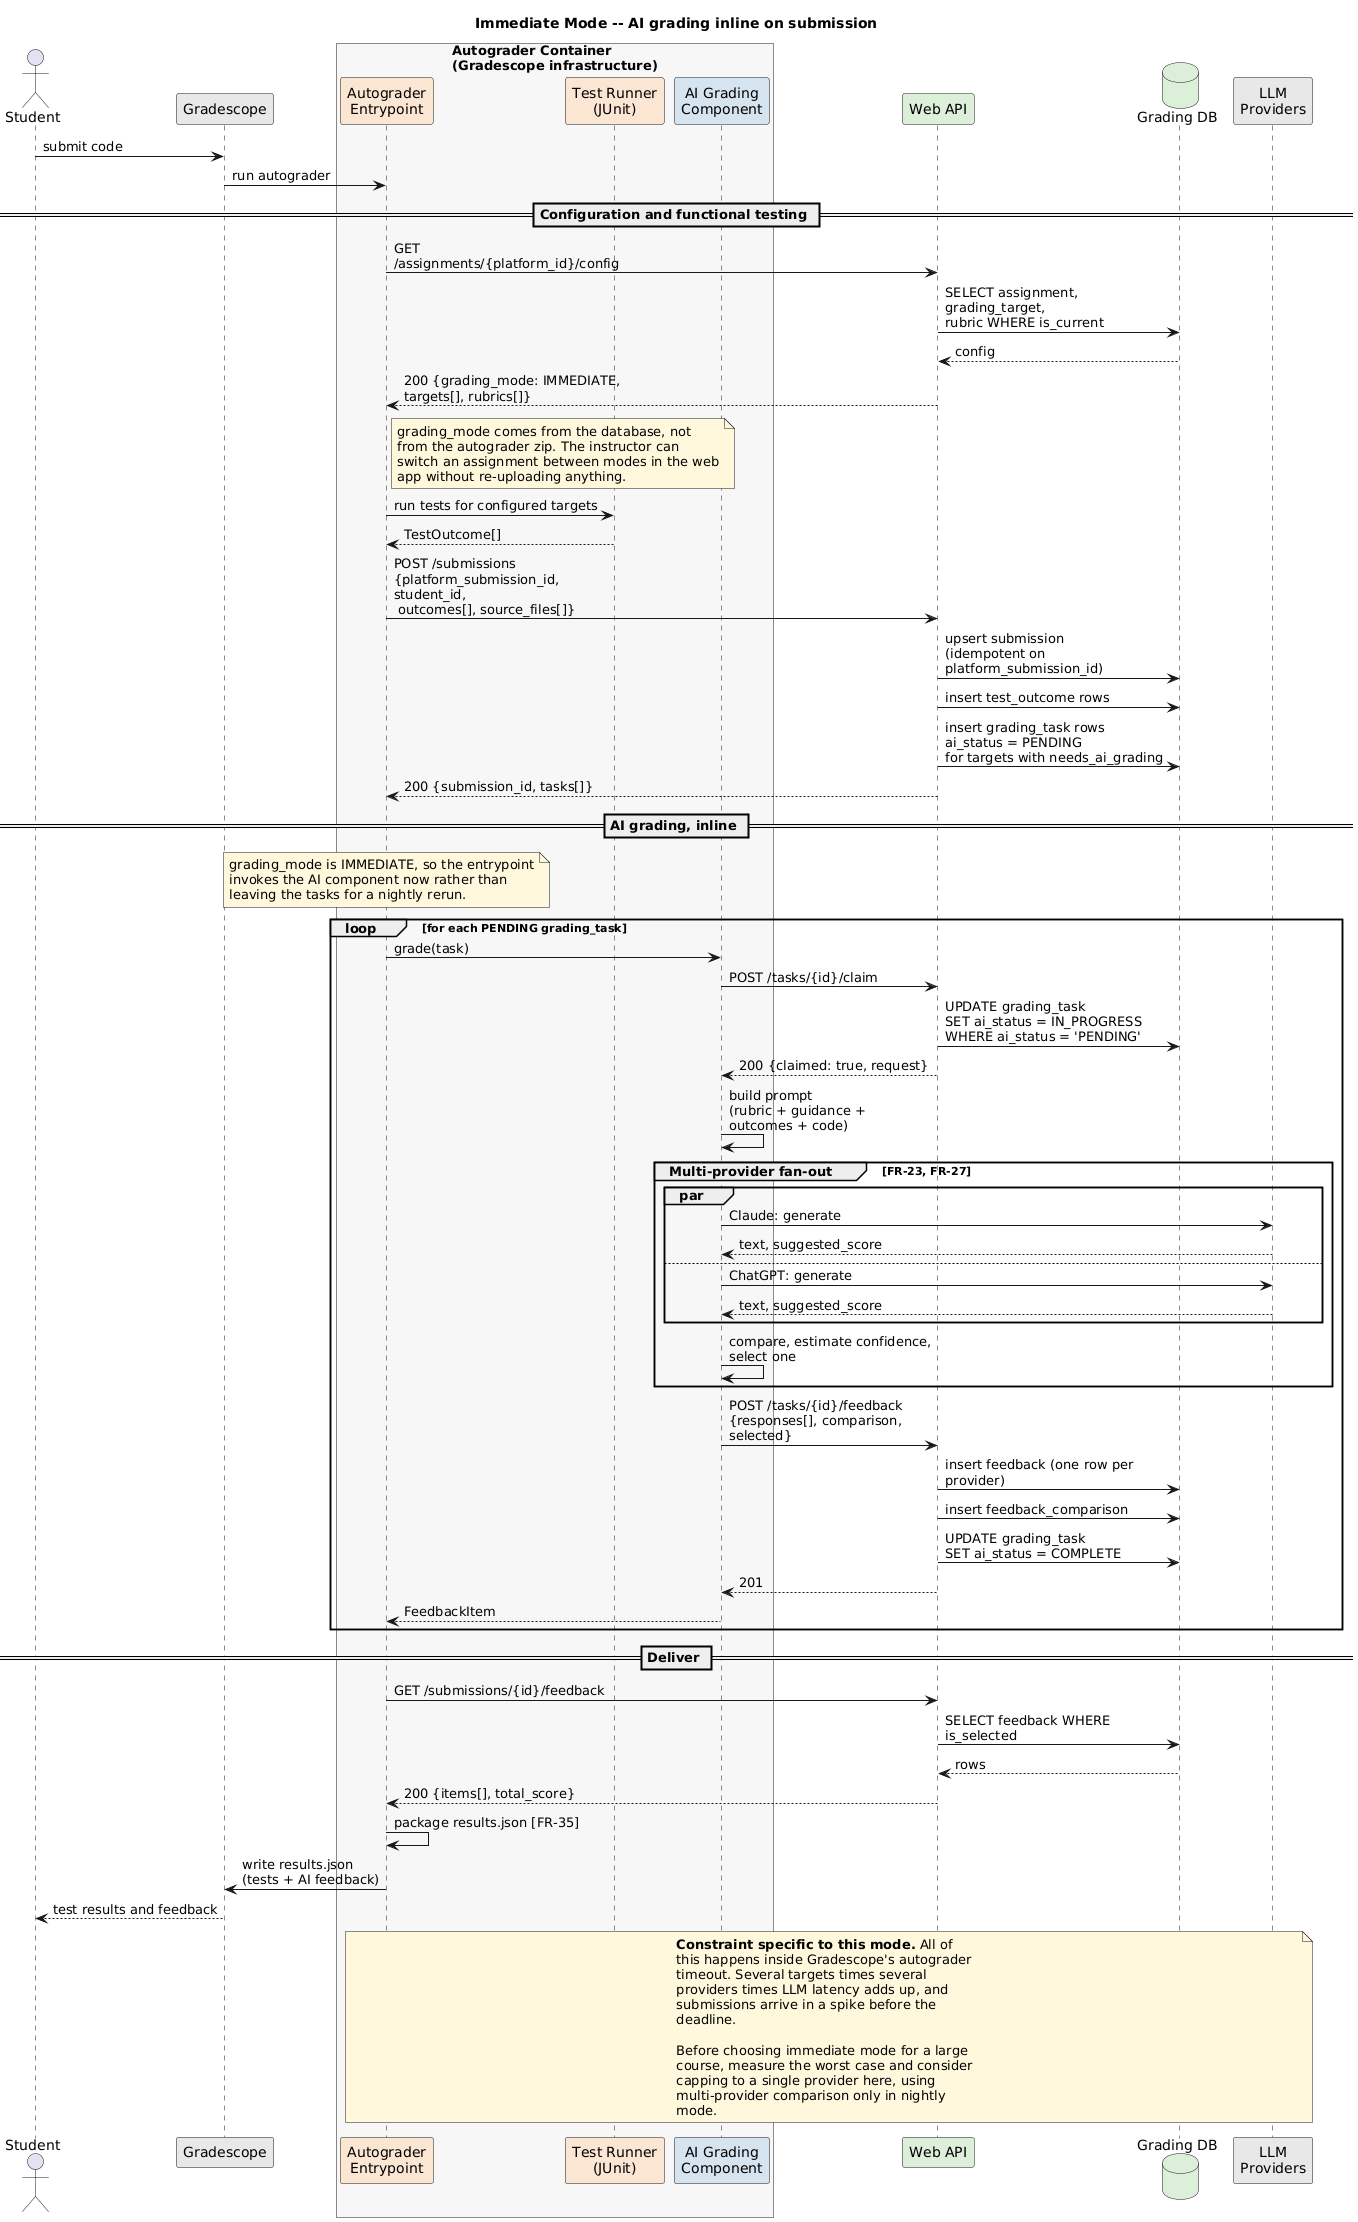

The diagram above was rendered by PlantUML. Its source (embedded in the PNG):
@startuml 03-sequence-immediate
' =====================================================================
' Immediate mode: AI grading runs inline, on student submission.
' Traces to: FR-19..FR-28, FR-32..FR-36
'
' One pass. The student gets test results and AI feedback together.
' No nightly job is involved at all.
' =====================================================================

title Immediate Mode -- AI grading inline on submission

skinparam shadowing false
skinparam defaultFontName Helvetica
skinparam sequenceMessageAlign left
skinparam maxMessageSize 220

actor Student as stud
participant "Gradescope" as gs #E8E8E8
box "Autograder Container\n(Gradescope infrastructure)" #F7F7F7
  participant "Autograder\nEntrypoint" as ag #FBE6D4
  participant "Test Runner\n(JUnit)" as junit #FBE6D4
  participant "AI Grading\nComponent" as ai #D6E4F0
end box
participant "Web API" as api #DCEFD9
database "Grading DB" as db #DCEFD9
participant "LLM\nProviders" as llm #E8E8E8

stud -> gs : submit code
gs -> ag : run autograder

== Configuration and functional testing ==

ag -> api : GET /assignments/{platform_id}/config
api -> db : SELECT assignment, grading_target,\nrubric WHERE is_current
db --> api : config
api --> ag : 200 {grading_mode: IMMEDIATE,\ntargets[], rubrics[]}

note right of ag #FFF8DC
  grading_mode comes from the database, not
  from the autograder zip. The instructor can
  switch an assignment between modes in the web
  app without re-uploading anything.
end note

ag -> junit : run tests for configured targets
junit --> ag : TestOutcome[]

ag -> api : POST /submissions\n{platform_submission_id, student_id,\n outcomes[], source_files[]}
api -> db : upsert submission\n(idempotent on platform_submission_id)
api -> db : insert test_outcome rows
api -> db : insert grading_task rows\nai_status = PENDING\nfor targets with needs_ai_grading
api --> ag : 200 {submission_id, tasks[]}

== AI grading, inline ==

note over ag #FFF8DC
  grading_mode is IMMEDIATE, so the entrypoint
  invokes the AI component now rather than
  leaving the tasks for a nightly rerun.
end note

loop for each PENDING grading_task
  ag -> ai : grade(task)
  ai -> api : POST /tasks/{id}/claim
  api -> db : UPDATE grading_task\nSET ai_status = IN_PROGRESS\nWHERE ai_status = 'PENDING'
  api --> ai : 200 {claimed: true, request}

  ai -> ai : build prompt\n(rubric + guidance +\noutcomes + code)

  group Multi-provider fan-out [FR-23, FR-27]
    par
      ai -> llm : Claude: generate
      llm --> ai : text, suggested_score
    else
      ai -> llm : ChatGPT: generate
      llm --> ai : text, suggested_score
    end
    ai -> ai : compare, estimate confidence,\nselect one
  end

  ai -> api : POST /tasks/{id}/feedback\n{responses[], comparison, selected}
  api -> db : insert feedback (one row per provider)
  api -> db : insert feedback_comparison
  api -> db : UPDATE grading_task\nSET ai_status = COMPLETE
  api --> ai : 201
  ai --> ag : FeedbackItem
end

== Deliver ==

ag -> api : GET /submissions/{id}/feedback
api -> db : SELECT feedback WHERE is_selected
db --> api : rows
api --> ag : 200 {items[], total_score}
ag -> ag : package results.json [FR-35]
ag -> gs : write results.json\n(tests + AI feedback)
gs --> stud : test results and feedback

note over ag, llm #FFF8DC
  **Constraint specific to this mode.** All of
  this happens inside Gradescope's autograder
  timeout. Several targets times several
  providers times LLM latency adds up, and
  submissions arrive in a spike before the
  deadline.

  Before choosing immediate mode for a large
  course, measure the worst case and consider
  capping to a single provider here, using
  multi-provider comparison only in nightly
  mode.
end note

@enduml